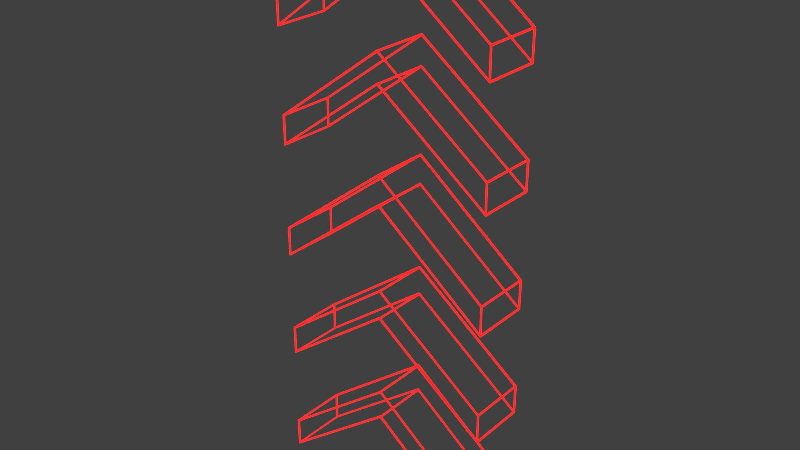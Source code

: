 # Source: ArrowsNeons.forUnityblend.blend  (saved by Blender 2.78.0; exported with 4.5.12 LTS)
import bpy
from mathutils import Matrix  # noqa: F401  (used for matrix-valued properties, if any)

bpy.ops.wm.read_factory_settings(use_empty=True)
scene = bpy.context.scene
scene.name = 'Scene'

# ---- collections
col_collection_1 = bpy.data.collections.new('Collection 1'); scene.collection.children.link(col_collection_1)

# ---- materials (node trees are filled in below, after node groups)
mat_arrow1 = bpy.data.materials.new('Arrow1')
mat_arrow1.alpha_threshold = 0.0
mat_arrow1.roughness = 0.5
mat_glowarrow = bpy.data.materials.new('GlowArrow')
mat_glowarrow.alpha_threshold = 0.0
mat_glowarrow.pass_index = 1
mat_glowarrow.roughness = 0.5

# ---- material node trees
mat_arrow1.use_nodes = True; mat_arrow1.node_tree.nodes.clear()
_N = mat_arrow1.node_tree.nodes; _L = mat_arrow1.node_tree.links
n0 = _N.new('ShaderNodeMixShader'); n0.name = 'Mix Shader.001'; n0.location = (562, 108)
n1 = _N.new('ShaderNodeOutputMaterial'); n1.name = 'Material Output'; n1.location = (1159, 297)
n2 = _N.new('ShaderNodeEmission'); n2.name = 'Emission'; n2.location = (122, 353)
n2.inputs[0].default_value = (1.0, 0.003421, 0.0, 1.0)
n3 = _N.new('ShaderNodeBsdfTransparent'); n3.name = 'Transparent BSDF'; n3.location = (3, 54)
n3.inputs[0].default_value = (1.0, 1.0, 1.0, 0.5)
n4 = _N.new('ShaderNodeMath'); n4.name = 'Math'; n4.location = (-151, 290)
n4.operation = 'MULTIPLY'
n4.inputs[0].default_value = 1.3
n4.inputs[1].default_value = 0.1
_L.new(n3.outputs[0], n0.inputs[2])
_L.new(n2.outputs[0], n0.inputs[1])
_L.new(n4.outputs[0], n2.inputs[1])
_L.new(n0.outputs[0], n1.inputs[1])
n1.is_active_output = True
mat_glowarrow.use_nodes = True; mat_glowarrow.node_tree.nodes.clear()
_N = mat_glowarrow.node_tree.nodes; _L = mat_glowarrow.node_tree.links
n0 = _N.new('ShaderNodeOutputMaterial'); n0.name = 'Material Output'; n0.location = (758, 263)
n1 = _N.new('NodeReroute'); n1.name = 'Reroute'; n1.location = (662, 219)
n1.width = 16
n1.socket_idname = 'NodeSocketShader'
n2 = _N.new('ShaderNodeMixShader'); n2.name = 'Mix Shader.001'; n2.location = (320, 92)
n3 = _N.new('ShaderNodeEmission'); n3.name = 'Emission'; n3.location = (-190, 111)
n4 = _N.new('ShaderNodeBrightContrast'); n4.name = 'Bright/Contrast'; n4.location = (-383, -7)
n4.inputs[0].default_value = (1.0, 0.007117, 0.0, 1.0)
n4.inputs[1].default_value = 3.6
n4.inputs[2].default_value = 13.5
n5 = _N.new('ShaderNodeBsdfAnisotropic'); n5.name = 'Glossy BSDF'; n5.location = (-11, -106)
n5.distribution = 'GGX'
n5.inputs[1].default_value = 0.4472
_L.new(n2.outputs[0], n1.inputs[0])
_L.new(n3.outputs[0], n2.inputs[1])
_L.new(n4.outputs[0], n3.inputs[0])
_L.new(n5.outputs[0], n2.inputs[2])
_L.new(n1.outputs[0], n0.inputs[0])
n0.is_active_output = True

# ---- world
world_world = bpy.data.worlds.new('World'); scene.world = world_world
world_world.color = (0.05088, 0.05088, 0.05088)
world_world.use_sun_shadow = False
world_world.sun_shadow_jitter_overblur = 0.0
world_world.cycles.sampling_method = 'MANUAL'

# ---- meshes
me_cube_001 = bpy.data.meshes.new('Cube.001')
me_cube_001.from_pydata([(4.0, 1.0, -10.1), (4.0, -1.0, -10.1), (-4.0, -1.0, -10.1), (-4.0, 1.0, -10.1), (4.0, 1.0, -9.101), (4.0, -1.0, -9.101), (-4.0, -1.0, -9.101), (-4.0, 1.0, -9.101), (9.574e-07, 1.0, -7.061), (3.725e-09, -1.0, -7.061), (9.574e-07, 1.0, -6.061), (-1.904e-06, -1.0, -6.061), (9.574e-07, 1.0, -7.061), (3.725e-09, -1.0, -7.061), (9.574e-07, 1.0, -6.061), (-1.904e-06, -1.0, -6.061), (9.574e-07, 1.0, -3.02), (3.725e-09, -1.0, -3.02), (9.574e-07, 1.0, -2.02), (-1.904e-06, -1.0, -2.02), (9.574e-07, 1.0, 1.02), (3.725e-09, -1.0, 1.02), (9.574e-07, 1.0, 2.02), (-1.904e-06, -1.0, 2.02), (9.574e-07, 1.0, 5.061), (3.725e-09, -1.0, 5.061), (9.574e-07, 1.0, 6.061), (-1.904e-06, -1.0, 6.061), (9.574e-07, 1.0, 9.101), (3.725e-09, -1.0, 9.101), (9.574e-07, 1.0, 10.1), (-1.904e-06, -1.0, 10.1), (4.0, 1.0, -6.061), (4.0, -1.0, -6.061), (-4.0, -1.0, -6.061), (-4.0, 1.0, -6.061), (4.0, 1.0, -5.061), (4.0, -1.0, -5.061), (-4.0, -1.0, -5.061), (-4.0, 1.0, -5.061), (9.574e-07, 1.0, -3.02), (3.725e-09, -1.0, -3.02), (9.574e-07, 1.0, -2.02), (-1.904e-06, -1.0, -2.02), (4.0, 1.0, -2.02), (4.0, -1.0, -2.02), (-4.0, -1.0, -2.02), (-4.0, 1.0, -2.02), (4.0, 1.0, -1.02), (4.0, -1.0, -1.02), (-4.0, -1.0, -1.02), (-4.0, 1.0, -1.02), (9.574e-07, 1.0, 1.02), (3.725e-09, -1.0, 1.02), (9.574e-07, 1.0, 2.02), (-1.904e-06, -1.0, 2.02), (4.0, 1.0, 2.02), (4.0, -1.0, 2.02), (-4.0, -1.0, 2.02), (-4.0, 1.0, 2.02), (4.0, 1.0, 3.02), (4.0, -1.0, 3.02), (-4.0, -1.0, 3.02), (-4.0, 1.0, 3.02), (9.574e-07, 1.0, 5.061), (3.725e-09, -1.0, 5.061), (9.574e-07, 1.0, 6.061), (-1.904e-06, -1.0, 6.061), (4.0, 1.0, 6.061), (4.0, -1.0, 6.061), (-4.0, -1.0, 6.061), (-4.0, 1.0, 6.061), (4.0, 1.0, 7.061), (4.0, -1.0, 7.061), (-4.0, -1.0, 7.061), (-4.0, 1.0, 7.061), (9.574e-07, 1.0, 9.101), (3.725e-09, -1.0, 9.101), (9.574e-07, 1.0, 10.1), (-1.904e-06, -1.0, 10.1)], [], [(8, 9, 2, 3), (10, 7, 6, 11), (0, 4, 5, 1), (2, 6, 7, 3), (1, 5, 11, 6, 2, 9), (4, 10, 11, 5), (0, 1, 9, 8), (4, 0, 8, 3, 7, 10), (40, 41, 34, 35), (42, 39, 38, 43), (32, 36, 37, 33), (34, 38, 39, 35), (33, 37, 43, 38, 34, 41), (36, 42, 43, 37), (32, 33, 41, 40), (36, 32, 40, 35, 39, 42), (52, 53, 46, 47), (54, 51, 50, 55), (44, 48, 49, 45), (46, 50, 51, 47), (45, 49, 55, 50, 46, 53), (48, 54, 55, 49), (44, 45, 53, 52), (48, 44, 52, 47, 51, 54), (64, 65, 58, 59), (66, 63, 62, 67), (56, 60, 61, 57), (58, 62, 63, 59), (57, 61, 67, 62, 58, 65), (60, 66, 67, 61), (56, 57, 65, 64), (60, 56, 64, 59, 63, 66), (76, 77, 70, 71), (78, 75, 74, 79), (68, 72, 73, 69), (70, 74, 75, 71), (69, 73, 79, 74, 70, 77), (72, 78, 79, 73), (68, 69, 77, 76), (72, 68, 76, 71, 75, 78)])
_uv = me_cube_001.uv_layers.new(name='UVMap')
_uv.uv.foreach_set('vector', [0.8344, 0.818, 0.6689, 0.818, 0.6689, 0.4322, 0.8344, 0.4322, 0.8344, 0.3858, 0.8344, 1.464e-07, 1.0, 0.0, 1.0, 0.3858, 0.6689, 0.4322, 0.6689, 0.3858, 0.8344, 0.3858, 0.8344, 0.4322, 0.2156, 0.7678, 0.1656, 0.7678, 0.1656, 0.6142, 0.2156, 0.6142, 0.6689, 0.6142, 0.5861, 0.6142, 0.3344, 0.3071, 0.5861, 0.0, 0.6689, 7.322e-08, 0.4172, 0.3071, 0.6689, 0.3858, 0.6689, 1.648e-07, 0.8344, 0.0, 0.8344, 0.3858, 0.1656, 1.0, 0.0, 1.0, 1.48e-08, 0.6142, 0.1656, 0.6142, 0.2517, 0.0, 0.3344, 1.464e-07, 0.08278, 0.3071, 0.3344, 0.6142, 0.2517, 0.6142, 0.0, 0.3071, 0.8344, 0.818, 0.6689, 0.818, 0.6689, 0.4322, 0.8344, 0.4322, 0.8344, 0.3858, 0.8344, 1.464e-07, 1.0, 0.0, 1.0, 0.3858, 0.6689, 0.4322, 0.6689, 0.3858, 0.8344, 0.3858, 0.8344, 0.4322, 0.2156, 0.7678, 0.1656, 0.7678, 0.1656, 0.6142, 0.2156, 0.6142, 0.6689, 0.6142, 0.5861, 0.6142, 0.3344, 0.3071, 0.5861, 0.0, 0.6689, 7.322e-08, 0.4172, 0.3071, 0.6689, 0.3858, 0.6689, 1.648e-07, 0.8344, 0.0, 0.8344, 0.3858, 0.1656, 1.0, 0.0, 1.0, 1.48e-08, 0.6142, 0.1656, 0.6142, 0.2517, 0.0, 0.3344, 1.464e-07, 0.08278, 0.3071, 0.3344, 0.6142, 0.2517, 0.6142, 0.0, 0.3071, 0.8344, 0.818, 0.6689, 0.818, 0.6689, 0.4322, 0.8344, 0.4322, 0.8344, 0.3858, 0.8344, 1.464e-07, 1.0, 0.0, 1.0, 0.3858, 0.6689, 0.4322, 0.6689, 0.3858, 0.8344, 0.3858, 0.8344, 0.4322, 0.2156, 0.7678, 0.1656, 0.7678, 0.1656, 0.6142, 0.2156, 0.6142, 0.6689, 0.6142, 0.5861, 0.6142, 0.3344, 0.3071, 0.5861, 0.0, 0.6689, 7.322e-08, 0.4172, 0.3071, 0.6689, 0.3858, 0.6689, 1.648e-07, 0.8344, 0.0, 0.8344, 0.3858, 0.1656, 1.0, 0.0, 1.0, 1.48e-08, 0.6142, 0.1656, 0.6142, 0.2517, 0.0, 0.3344, 1.464e-07, 0.08278, 0.3071, 0.3344, 0.6142, 0.2517, 0.6142, 0.0, 0.3071, 0.8344, 0.818, 0.6689, 0.818, 0.6689, 0.4322, 0.8344, 0.4322, 0.8344, 0.3858, 0.8344, 1.464e-07, 1.0, 0.0, 1.0, 0.3858, 0.6689, 0.4322, 0.6689, 0.3858, 0.8344, 0.3858, 0.8344, 0.4322, 0.2156, 0.7678, 0.1656, 0.7678, 0.1656, 0.6142, 0.2156, 0.6142, 0.6689, 0.6142, 0.5861, 0.6142, 0.3344, 0.3071, 0.5861, 0.0, 0.6689, 7.322e-08, 0.4172, 0.3071, 0.6689, 0.3858, 0.6689, 1.648e-07, 0.8344, 0.0, 0.8344, 0.3858, 0.1656, 1.0, 0.0, 1.0, 1.48e-08, 0.6142, 0.1656, 0.6142, 0.2517, 0.0, 0.3344, 1.464e-07, 0.08278, 0.3071, 0.3344, 0.6142, 0.2517, 0.6142, 0.0, 0.3071, 0.8344, 0.818, 0.6689, 0.818, 0.6689, 0.4322, 0.8344, 0.4322, 0.8344, 0.3858, 0.8344, 1.464e-07, 1.0, 0.0, 1.0, 0.3858, 0.6689, 0.4322, 0.6689, 0.3858, 0.8344, 0.3858, 0.8344, 0.4322, 0.2156, 0.7678, 0.1656, 0.7678, 0.1656, 0.6142, 0.2156, 0.6142, 0.6689, 0.6142, 0.5861, 0.6142, 0.3344, 0.3071, 0.5861, 0.0, 0.6689, 7.322e-08, 0.4172, 0.3071, 0.6689, 0.3858, 0.6689, 1.648e-07, 0.8344, 0.0, 0.8344, 0.3858, 0.1656, 1.0, 0.0, 1.0, 1.48e-08, 0.6142, 0.1656, 0.6142, 0.2517, 0.0, 0.3344, 1.464e-07, 0.08278, 0.3071, 0.3344, 0.6142, 0.2517, 0.6142, 0.0, 0.3071])
me_cube_001.materials.append(mat_arrow1)
me_cube_001.use_remesh_preserve_volume = False
me_cube_001.use_remesh_preserve_attributes = False
me_cube_001.use_mirror_vertex_groups = False
me_cube_001.update()
me_cube = bpy.data.meshes.new('Cube')
me_cube.from_pydata([(3.9, 0.9862, -9.354), (3.918, 1.014, -9.391), (3.9, -0.9862, -9.354), (3.918, -1.014, -9.391), (-3.9, -0.9862, -9.354), (-3.918, -1.014, -9.391), (-3.9, 0.9862, -9.354), (-3.918, 1.014, -9.391), (3.892, 0.9845, -8.381), (3.926, 1.015, -8.364), (3.892, -0.9845, -8.381), (3.926, -1.015, -8.364), (-3.892, -0.9845, -8.381), (-3.926, -1.015, -8.364), (-3.892, 0.9845, -8.381), (-3.926, 1.015, -8.364), (9.545e-07, 0.9852, -6.312), (9.545e-07, 1.015, -6.352), (7.908e-10, -0.9852, -6.312), (7.908e-10, -1.015, -6.352), (9.545e-07, 0.9852, -5.352), (9.545e-07, 1.015, -5.312), (-1.907e-06, -0.9852, -5.352), (-1.907e-06, -1.015, -5.312), (-0.0199, 0.975, -6.347), (-0.0199, -0.975, -6.347), (-3.889, -0.975, -9.357), (-3.889, 0.975, -9.357), (-0.0199, 0.975, -5.347), (-3.889, 0.975, -8.357), (-3.889, -0.975, -8.357), (-0.0199, -0.975, -5.347), (3.909, 0.975, -9.347), (3.909, 0.975, -8.397), (3.909, -0.975, -8.397), (3.909, -0.975, -9.347), (-3.909, -0.975, -9.347), (-3.909, -0.975, -8.397), (-3.909, 0.975, -8.397), (-3.909, 0.975, -9.347), (3.884, -1.0, -9.322), (3.884, -1.0, -8.385), (-1.907e-06, -1.0, -5.363), (-3.884, -1.0, -8.385), (-3.884, -1.0, -9.322), (1.966e-09, -1.0, -6.301), (3.889, 0.975, -8.357), (0.0199, 0.975, -5.347), (0.0199, -0.975, -5.347), (3.889, -0.975, -8.357), (3.889, 0.975, -9.357), (3.889, -0.975, -9.357), (0.0199, -0.975, -6.347), (0.0199, 0.975, -6.347), (3.884, 1.0, -8.385), (3.884, 1.0, -9.322), (9.545e-07, 1.0, -6.301), (-3.884, 1.0, -9.322), (-3.884, 1.0, -8.385), (9.556e-07, 1.0, -5.363), (3.931, 0.9862, -5.392), (3.949, 1.014, -5.43), (3.931, -0.9862, -5.392), (3.949, -1.014, -5.43), (-3.869, -0.9862, -5.392), (-3.887, -1.014, -5.43), (-3.869, 0.9862, -5.392), (-3.887, 1.014, -5.43), (3.923, 0.9845, -4.42), (3.957, 1.015, -4.402), (3.923, -0.9845, -4.42), (3.957, -1.015, -4.402), (-3.861, -0.9845, -4.42), (-3.895, -1.015, -4.402), (-3.86, 0.9845, -4.42), (-3.895, 1.015, -4.402), (9.545e-07, 0.9852, -2.475), (9.545e-07, 1.015, -2.515), (7.908e-10, -0.9852, -2.475), (7.908e-10, -1.015, -2.515), (9.545e-07, 0.9852, -1.515), (9.545e-07, 1.015, -1.475), (-1.907e-06, -0.9852, -1.515), (-1.907e-06, -1.015, -1.475), (-0.0199, 0.975, -2.51), (-0.0199, -0.975, -2.51), (-3.858, -0.975, -5.396), (-3.858, 0.975, -5.396), (-0.0199, 0.975, -1.51), (-3.858, 0.975, -4.396), (-3.858, -0.975, -4.396), (-0.0199, -0.975, -1.51), (3.94, 0.975, -5.386), (3.94, 0.975, -4.436), (3.94, -0.975, -4.436), (3.94, -0.975, -5.386), (-3.878, -0.975, -5.386), (-3.878, -0.975, -4.436), (-3.878, 0.975, -4.436), (-3.878, 0.975, -5.386), (3.916, -1.0, -5.361), (3.916, -1.0, -4.423), (-1.907e-06, -1.0, -1.526), (-3.853, -1.0, -4.423), (-3.853, -1.0, -5.361), (1.966e-09, -1.0, -2.463), (3.921, 0.975, -4.396), (0.0199, 0.975, -1.51), (0.0199, -0.975, -1.51), (3.92, -0.975, -4.396), (3.921, 0.975, -5.396), (3.921, -0.975, -5.396), (0.0199, -0.975, -2.51), (0.0199, 0.975, -2.51), (3.916, 1.0, -4.423), (3.916, 1.0, -5.361), (9.545e-07, 1.0, -2.463), (-3.853, 1.0, -5.361), (-3.853, 1.0, -4.423), (9.556e-07, 1.0, -1.526), (3.9, 0.9862, -1.537), (3.918, 1.014, -1.575), (3.9, -0.9862, -1.537), (3.918, -1.014, -1.575), (-3.9, -0.9862, -1.537), (-3.918, -1.014, -1.575), (-3.9, 0.9862, -1.537), (-3.918, 1.014, -1.575), (3.892, 0.9845, -0.5647), (3.926, 1.015, -0.5473), (3.892, -0.9845, -0.5647), (3.926, -1.015, -0.5473), (-3.892, -0.9845, -0.5647), (-3.926, -1.015, -0.5473), (-3.892, 0.9845, -0.5647), (-3.926, 1.015, -0.5473), (9.545e-07, 0.9852, 1.505), (9.545e-07, 1.015, 1.464), (7.908e-10, -0.9852, 1.505), (7.908e-10, -1.015, 1.464), (9.545e-07, 0.9852, 2.464), (9.545e-07, 1.015, 2.505), (-1.907e-06, -0.9852, 2.464), (-1.907e-06, -1.015, 2.505), (-0.0199, 0.975, 1.469), (-0.0199, -0.975, 1.469), (-3.889, -0.975, -1.541), (-3.889, 0.975, -1.541), (-0.0199, 0.975, 2.469), (-3.889, 0.975, -0.5409), (-3.889, -0.975, -0.5409), (-0.0199, -0.975, 2.469), (3.909, 0.975, -1.531), (3.909, 0.975, -0.581), (3.909, -0.975, -0.581), (3.909, -0.975, -1.531), (-3.909, -0.975, -1.531), (-3.909, -0.975, -0.581), (-3.909, 0.975, -0.581), (-3.909, 0.975, -1.531), (3.884, -1.0, -1.506), (3.884, -1.0, -0.5684), (-1.907e-06, -1.0, 2.453), (-3.884, -1.0, -0.5684), (-3.884, -1.0, -1.506), (1.966e-09, -1.0, 1.516), (3.889, 0.975, -0.5409), (0.0199, 0.975, 2.469), (0.0199, -0.975, 2.469), (3.889, -0.975, -0.5409), (3.889, 0.975, -1.541), (3.889, -0.975, -1.541), (0.0199, -0.975, 1.469), (0.0199, 0.975, 1.469), (3.884, 1.0, -0.5684), (3.884, 1.0, -1.506), (9.545e-07, 1.0, 1.516), (-3.884, 1.0, -1.506), (-3.884, 1.0, -0.5684), (9.556e-07, 1.0, 2.453), (3.921, 0.9862, 2.434), (3.939, 1.014, 2.397), (3.921, -0.9862, 2.434), (3.939, -1.014, 2.397), (-3.879, -0.9862, 2.434), (-3.897, -1.014, 2.397), (-3.879, 0.9862, 2.434), (-3.897, 1.014, 2.397), (3.912, 0.9845, 3.407), (3.947, 1.015, 3.424), (3.912, -0.9845, 3.407), (3.947, -1.015, 3.424), (-3.871, -0.9845, 3.407), (-3.905, -1.015, 3.424), (-3.871, 0.9845, 3.407), (-3.905, 1.015, 3.424), (9.545e-07, 0.9852, 5.36), (9.545e-07, 1.015, 5.319), (7.908e-10, -0.9852, 5.36), (7.908e-10, -1.015, 5.319), (9.545e-07, 0.9852, 6.301), (9.545e-07, 1.015, 6.342), (-1.907e-06, -0.9852, 6.301), (-1.907e-06, -1.015, 6.342), (-0.0199, 0.975, 5.324), (-0.0199, -0.975, 5.324), (-3.869, -0.975, 2.431), (-3.869, 0.975, 2.431), (-0.0199, 0.975, 6.306), (-3.869, 0.975, 3.431), (-3.869, -0.975, 3.431), (-0.0199, -0.975, 6.306), (3.93, 0.975, 2.441), (3.93, 0.975, 3.391), (3.93, -0.975, 3.391), (3.93, -0.975, 2.441), (-3.888, -0.975, 2.441), (-3.888, -0.975, 3.391), (-3.888, 0.975, 3.391), (-3.888, 0.975, 2.441), (3.905, -1.0, 2.466), (3.905, -1.0, 3.403), (-1.907e-06, -1.0, 6.29), (-3.864, -1.0, 3.403), (-3.864, -1.0, 2.466), (1.966e-09, -1.0, 5.371), (3.91, 0.975, 3.431), (0.0199, 0.975, 6.306), (0.0199, -0.975, 6.306), (3.91, -0.975, 3.431), (3.91, 0.975, 2.431), (3.91, -0.975, 2.431), (0.0199, -0.975, 5.324), (0.0199, 0.975, 5.324), (3.905, 1.0, 3.403), (3.905, 1.0, 2.466), (9.545e-07, 1.0, 5.371), (-3.864, 1.0, 2.466), (-3.864, 1.0, 3.403), (9.556e-07, 1.0, 6.29), (3.885, 0.9862, 6.312), (3.903, 1.014, 6.275), (3.885, -0.9862, 6.312), (3.903, -1.014, 6.275), (-3.915, -0.9862, 6.312), (-3.933, -1.014, 6.275), (-3.915, 0.9862, 6.312), (-3.933, 1.014, 6.275), (3.877, 0.9845, 7.285), (3.911, 1.015, 7.302), (3.877, -0.9845, 7.285), (3.911, -1.015, 7.302), (-3.906, -0.9845, 7.285), (-3.941, -1.015, 7.302), (-3.906, 0.9845, 7.285), (-3.941, 1.015, 7.302), (0.007185, 0.9852, 9.275), (0.007185, 1.015, 9.235), (0.007184, -0.9852, 9.275), (0.007184, -1.015, 9.235), (0.02155, 0.9852, 10.23), (0.02155, 1.015, 10.27), (0.02155, -0.9852, 10.23), (0.02155, -1.015, 10.27), (-0.01272, 0.975, 9.24), (-0.01272, -0.975, 9.24), (-3.904, -0.975, 6.309), (-3.904, 0.975, 6.309), (0.001651, 0.975, 10.23), (-3.904, 0.975, 7.309), (-3.904, -0.975, 7.309), (0.001648, -0.975, 10.23), (3.894, 0.975, 6.319), (3.894, 0.975, 7.269), (3.894, -0.975, 7.269), (3.894, -0.975, 6.319), (-3.924, -0.975, 6.319), (-3.924, -0.975, 7.269), (-3.924, 0.975, 7.269), (-3.924, 0.975, 6.319), (3.87, -1.0, 6.344), (3.87, -1.0, 7.281), (0.02155, -1.0, 10.22), (-3.899, -1.0, 7.281), (-3.899, -1.0, 6.344), (0.007184, -1.0, 9.286), (3.875, 0.975, 7.309), (0.04146, 0.975, 10.23), (0.04145, -0.975, 10.23), (3.875, -0.975, 7.309), (3.875, 0.975, 6.309), (3.875, -0.975, 6.309), (0.02709, -0.975, 9.24), (0.02709, 0.975, 9.24), (3.87, 1.0, 7.281), (3.87, 1.0, 6.344), (0.007185, 1.0, 9.286), (-3.899, 1.0, 6.344), (-3.899, 1.0, 7.281), (0.02155, 1.0, 10.22)], [], [(24, 25, 18, 16), (25, 24, 17, 19), (25, 26, 4, 18), (26, 25, 19, 5), (26, 27, 6, 4), (27, 26, 5, 7), (27, 24, 16, 6), (24, 27, 7, 17), (28, 29, 14, 20), (29, 28, 21, 15), (29, 30, 12, 14), (30, 29, 15, 13), (30, 31, 22, 12), (31, 30, 13, 23), (31, 28, 20, 22), (28, 31, 23, 21), (32, 33, 8, 0), (33, 32, 1, 9), (33, 34, 10, 8), (34, 33, 9, 11), (34, 35, 2, 10), (35, 34, 11, 3), (35, 32, 0, 2), (32, 35, 3, 1), (36, 37, 12, 4), (37, 36, 5, 13), (37, 38, 14, 12), (38, 37, 13, 15), (38, 39, 6, 14), (39, 38, 15, 7), (39, 36, 4, 6), (36, 39, 7, 5), (40, 41, 10, 2), (41, 40, 3, 11), (41, 42, 22, 10), (42, 41, 11, 23), (42, 43, 12, 22), (43, 42, 23, 13), (43, 44, 4, 12), (44, 43, 13, 5), (44, 45, 18, 4), (45, 44, 5, 19), (45, 40, 2, 18), (40, 45, 19, 3), (46, 47, 20, 8), (47, 46, 9, 21), (47, 48, 22, 20), (48, 47, 21, 23), (48, 49, 10, 22), (49, 48, 23, 11), (49, 46, 8, 10), (46, 49, 11, 9), (50, 51, 2, 0), (51, 50, 1, 3), (51, 52, 18, 2), (52, 51, 3, 19), (52, 53, 16, 18), (53, 52, 19, 17), (53, 50, 0, 16), (50, 53, 17, 1), (54, 55, 0, 8), (55, 54, 9, 1), (55, 56, 16, 0), (56, 55, 1, 17), (56, 57, 6, 16), (57, 56, 17, 7), (57, 58, 14, 6), (58, 57, 7, 15), (58, 59, 20, 14), (59, 58, 15, 21), (59, 54, 8, 20), (54, 59, 21, 9), (84, 85, 78, 76), (85, 84, 77, 79), (85, 86, 64, 78), (86, 85, 79, 65), (86, 87, 66, 64), (87, 86, 65, 67), (87, 84, 76, 66), (84, 87, 67, 77), (88, 89, 74, 80), (89, 88, 81, 75), (89, 90, 72, 74), (90, 89, 75, 73), (90, 91, 82, 72), (91, 90, 73, 83), (91, 88, 80, 82), (88, 91, 83, 81), (92, 93, 68, 60), (93, 92, 61, 69), (93, 94, 70, 68), (94, 93, 69, 71), (94, 95, 62, 70), (95, 94, 71, 63), (95, 92, 60, 62), (92, 95, 63, 61), (96, 97, 72, 64), (97, 96, 65, 73), (97, 98, 74, 72), (98, 97, 73, 75), (98, 99, 66, 74), (99, 98, 75, 67), (99, 96, 64, 66), (96, 99, 67, 65), (100, 101, 70, 62), (101, 100, 63, 71), (101, 102, 82, 70), (102, 101, 71, 83), (102, 103, 72, 82), (103, 102, 83, 73), (103, 104, 64, 72), (104, 103, 73, 65), (104, 105, 78, 64), (105, 104, 65, 79), (105, 100, 62, 78), (100, 105, 79, 63), (106, 107, 80, 68), (107, 106, 69, 81), (107, 108, 82, 80), (108, 107, 81, 83), (108, 109, 70, 82), (109, 108, 83, 71), (109, 106, 68, 70), (106, 109, 71, 69), (110, 111, 62, 60), (111, 110, 61, 63), (111, 112, 78, 62), (112, 111, 63, 79), (112, 113, 76, 78), (113, 112, 79, 77), (113, 110, 60, 76), (110, 113, 77, 61), (114, 115, 60, 68), (115, 114, 69, 61), (115, 116, 76, 60), (116, 115, 61, 77), (116, 117, 66, 76), (117, 116, 77, 67), (117, 118, 74, 66), (118, 117, 67, 75), (118, 119, 80, 74), (119, 118, 75, 81), (119, 114, 68, 80), (114, 119, 81, 69), (144, 145, 138, 136), (145, 144, 137, 139), (145, 146, 124, 138), (146, 145, 139, 125), (146, 147, 126, 124), (147, 146, 125, 127), (147, 144, 136, 126), (144, 147, 127, 137), (148, 149, 134, 140), (149, 148, 141, 135), (149, 150, 132, 134), (150, 149, 135, 133), (150, 151, 142, 132), (151, 150, 133, 143), (151, 148, 140, 142), (148, 151, 143, 141), (152, 153, 128, 120), (153, 152, 121, 129), (153, 154, 130, 128), (154, 153, 129, 131), (154, 155, 122, 130), (155, 154, 131, 123), (155, 152, 120, 122), (152, 155, 123, 121), (156, 157, 132, 124), (157, 156, 125, 133), (157, 158, 134, 132), (158, 157, 133, 135), (158, 159, 126, 134), (159, 158, 135, 127), (159, 156, 124, 126), (156, 159, 127, 125), (160, 161, 130, 122), (161, 160, 123, 131), (161, 162, 142, 130), (162, 161, 131, 143), (162, 163, 132, 142), (163, 162, 143, 133), (163, 164, 124, 132), (164, 163, 133, 125), (164, 165, 138, 124), (165, 164, 125, 139), (165, 160, 122, 138), (160, 165, 139, 123), (166, 167, 140, 128), (167, 166, 129, 141), (167, 168, 142, 140), (168, 167, 141, 143), (168, 169, 130, 142), (169, 168, 143, 131), (169, 166, 128, 130), (166, 169, 131, 129), (170, 171, 122, 120), (171, 170, 121, 123), (171, 172, 138, 122), (172, 171, 123, 139), (172, 173, 136, 138), (173, 172, 139, 137), (173, 170, 120, 136), (170, 173, 137, 121), (174, 175, 120, 128), (175, 174, 129, 121), (175, 176, 136, 120), (176, 175, 121, 137), (176, 177, 126, 136), (177, 176, 137, 127), (177, 178, 134, 126), (178, 177, 127, 135), (178, 179, 140, 134), (179, 178, 135, 141), (179, 174, 128, 140), (174, 179, 141, 129), (204, 205, 198, 196), (205, 204, 197, 199), (205, 206, 184, 198), (206, 205, 199, 185), (206, 207, 186, 184), (207, 206, 185, 187), (207, 204, 196, 186), (204, 207, 187, 197), (208, 209, 194, 200), (209, 208, 201, 195), (209, 210, 192, 194), (210, 209, 195, 193), (210, 211, 202, 192), (211, 210, 193, 203), (211, 208, 200, 202), (208, 211, 203, 201), (212, 213, 188, 180), (213, 212, 181, 189), (213, 214, 190, 188), (214, 213, 189, 191), (214, 215, 182, 190), (215, 214, 191, 183), (215, 212, 180, 182), (212, 215, 183, 181), (216, 217, 192, 184), (217, 216, 185, 193), (217, 218, 194, 192), (218, 217, 193, 195), (218, 219, 186, 194), (219, 218, 195, 187), (219, 216, 184, 186), (216, 219, 187, 185), (220, 221, 190, 182), (221, 220, 183, 191), (221, 222, 202, 190), (222, 221, 191, 203), (222, 223, 192, 202), (223, 222, 203, 193), (223, 224, 184, 192), (224, 223, 193, 185), (224, 225, 198, 184), (225, 224, 185, 199), (225, 220, 182, 198), (220, 225, 199, 183), (226, 227, 200, 188), (227, 226, 189, 201), (227, 228, 202, 200), (228, 227, 201, 203), (228, 229, 190, 202), (229, 228, 203, 191), (229, 226, 188, 190), (226, 229, 191, 189), (230, 231, 182, 180), (231, 230, 181, 183), (231, 232, 198, 182), (232, 231, 183, 199), (232, 233, 196, 198), (233, 232, 199, 197), (233, 230, 180, 196), (230, 233, 197, 181), (234, 235, 180, 188), (235, 234, 189, 181), (235, 236, 196, 180), (236, 235, 181, 197), (236, 237, 186, 196), (237, 236, 197, 187), (237, 238, 194, 186), (238, 237, 187, 195), (238, 239, 200, 194), (239, 238, 195, 201), (239, 234, 188, 200), (234, 239, 201, 189), (264, 265, 258, 256), (265, 264, 257, 259), (265, 266, 244, 258), (266, 265, 259, 245), (266, 267, 246, 244), (267, 266, 245, 247), (267, 264, 256, 246), (264, 267, 247, 257), (268, 269, 254, 260), (269, 268, 261, 255), (269, 270, 252, 254), (270, 269, 255, 253), (270, 271, 262, 252), (271, 270, 253, 263), (271, 268, 260, 262), (268, 271, 263, 261), (272, 273, 248, 240), (273, 272, 241, 249), (273, 274, 250, 248), (274, 273, 249, 251), (274, 275, 242, 250), (275, 274, 251, 243), (275, 272, 240, 242), (272, 275, 243, 241), (276, 277, 252, 244), (277, 276, 245, 253), (277, 278, 254, 252), (278, 277, 253, 255), (278, 279, 246, 254), (279, 278, 255, 247), (279, 276, 244, 246), (276, 279, 247, 245), (280, 281, 250, 242), (281, 280, 243, 251), (281, 282, 262, 250), (282, 281, 251, 263), (282, 283, 252, 262), (283, 282, 263, 253), (283, 284, 244, 252), (284, 283, 253, 245), (284, 285, 258, 244), (285, 284, 245, 259), (285, 280, 242, 258), (280, 285, 259, 243), (286, 287, 260, 248), (287, 286, 249, 261), (287, 288, 262, 260), (288, 287, 261, 263), (288, 289, 250, 262), (289, 288, 263, 251), (289, 286, 248, 250), (286, 289, 251, 249), (290, 291, 242, 240), (291, 290, 241, 243), (291, 292, 258, 242), (292, 291, 243, 259), (292, 293, 256, 258), (293, 292, 259, 257), (293, 290, 240, 256), (290, 293, 257, 241), (294, 295, 240, 248), (295, 294, 249, 241), (295, 296, 256, 240), (296, 295, 241, 257), (296, 297, 246, 256), (297, 296, 257, 247), (297, 298, 254, 246), (298, 297, 247, 255), (298, 299, 260, 254), (299, 298, 255, 261), (299, 294, 248, 260), (294, 299, 261, 249)])
_uv = me_cube.uv_layers.new(name='UVMap')
_uv.uv.foreach_set('vector', [0.8344, 0.818, 0.6689, 0.818, 0.6689, 0.818, 0.8344, 0.818, 0.6689, 0.818, 0.8344, 0.818, 0.8344, 0.818, 0.6689, 0.818, 0.6689, 0.818, 0.6689, 0.4322, 0.6689, 0.4322, 0.6689, 0.818, 0.6689, 0.4322, 0.6689, 0.818, 0.6689, 0.818, 0.6689, 0.4322, 0.6689, 0.4322, 0.8344, 0.4322, 0.8344, 0.4322, 0.6689, 0.4322, 0.8344, 0.4322, 0.6689, 0.4322, 0.6689, 0.4322, 0.8344, 0.4322, 0.8344, 0.4322, 0.8344, 0.818, 0.8344, 0.818, 0.8344, 0.4322, 0.8344, 0.818, 0.8344, 0.4322, 0.8344, 0.4322, 0.8344, 0.818, 0.8344, 0.3858, 0.8344, 1.464e-07, 0.8344, 1.464e-07, 0.8344, 0.3858, 0.8344, 1.464e-07, 0.8344, 0.3858, 0.8344, 0.3858, 0.8344, 1.464e-07, 0.8344, 1.464e-07, 1.0, 0.0, 1.0, 0.0, 0.8344, 1.464e-07, 1.0, 0.0, 0.8344, 1.464e-07, 0.8344, 1.464e-07, 1.0, 0.0, 1.0, 0.0, 1.0, 0.3858, 1.0, 0.3858, 1.0, 0.0, 1.0, 0.3858, 1.0, 0.0, 1.0, 0.0, 1.0, 0.3858, 1.0, 0.3858, 0.8344, 0.3858, 0.8344, 0.3858, 1.0, 0.3858, 0.8344, 0.3858, 1.0, 0.3858, 1.0, 0.3858, 0.8344, 0.3858, 0.6689, 0.4322, 0.6689, 0.3858, 0.6689, 0.3858, 0.6689, 0.4322, 0.6689, 0.3858, 0.6689, 0.4322, 0.6689, 0.4322, 0.6689, 0.3858, 0.6689, 0.3858, 0.8344, 0.3858, 0.8344, 0.3858, 0.6689, 0.3858, 0.8344, 0.3858, 0.6689, 0.3858, 0.6689, 0.3858, 0.8344, 0.3858, 0.8344, 0.3858, 0.8344, 0.4322, 0.8344, 0.4322, 0.8344, 0.3858, 0.8344, 0.4322, 0.8344, 0.3858, 0.8344, 0.3858, 0.8344, 0.4322, 0.8344, 0.4322, 0.6689, 0.4322, 0.6689, 0.4322, 0.8344, 0.4322, 0.6689, 0.4322, 0.8344, 0.4322, 0.8344, 0.4322, 0.6689, 0.4322, 0.2156, 0.7678, 0.1656, 0.7678, 0.1656, 0.7678, 0.2156, 0.7678, 0.1656, 0.7678, 0.2156, 0.7678, 0.2156, 0.7678, 0.1656, 0.7678, 0.1656, 0.7678, 0.1656, 0.6142, 0.1656, 0.6142, 0.1656, 0.7678, 0.1656, 0.6142, 0.1656, 0.7678, 0.1656, 0.7678, 0.1656, 0.6142, 0.1656, 0.6142, 0.2156, 0.6142, 0.2156, 0.6142, 0.1656, 0.6142, 0.2156, 0.6142, 0.1656, 0.6142, 0.1656, 0.6142, 0.2156, 0.6142, 0.2156, 0.6142, 0.2156, 0.7678, 0.2156, 0.7678, 0.2156, 0.6142, 0.2156, 0.7678, 0.2156, 0.6142, 0.2156, 0.6142, 0.2156, 0.7678, 0.6689, 0.6142, 0.5861, 0.6142, 0.5861, 0.6142, 0.6689, 0.6142, 0.5861, 0.6142, 0.6689, 0.6142, 0.6689, 0.6142, 0.5861, 0.6142, 0.5861, 0.6142, 0.3344, 0.3071, 0.3344, 0.3071, 0.5861, 0.6142, 0.3344, 0.3071, 0.5861, 0.6142, 0.5861, 0.6142, 0.3344, 0.3071, 0.3344, 0.3071, 0.5861, 0.0, 0.5861, 0.0, 0.3344, 0.3071, 0.5861, 0.0, 0.3344, 0.3071, 0.3344, 0.3071, 0.5861, 0.0, 0.5861, 0.0, 0.6689, 7.322e-08, 0.6689, 7.322e-08, 0.5861, 0.0, 0.6689, 7.322e-08, 0.5861, 0.0, 0.5861, 0.0, 0.6689, 7.322e-08, 0.6689, 7.322e-08, 0.4172, 0.3071, 0.4172, 0.3071, 0.6689, 7.322e-08, 0.4172, 0.3071, 0.6689, 7.322e-08, 0.6689, 7.322e-08, 0.4172, 0.3071, 0.4172, 0.3071, 0.6689, 0.6142, 0.6689, 0.6142, 0.4172, 0.3071, 0.6689, 0.6142, 0.4172, 0.3071, 0.4172, 0.3071, 0.6689, 0.6142, 0.6689, 0.3858, 0.6689, 1.648e-07, 0.6689, 1.648e-07, 0.6689, 0.3858, 0.6689, 1.648e-07, 0.6689, 0.3858, 0.6689, 0.3858, 0.6689, 1.648e-07, 0.6689, 1.648e-07, 0.8344, 0.0, 0.8344, 0.0, 0.6689, 1.648e-07, 0.8344, 0.0, 0.6689, 1.648e-07, 0.6689, 1.648e-07, 0.8344, 0.0, 0.8344, 0.0, 0.8344, 0.3858, 0.8344, 0.3858, 0.8344, 0.0, 0.8344, 0.3858, 0.8344, 0.0, 0.8344, 0.0, 0.8344, 0.3858, 0.8344, 0.3858, 0.6689, 0.3858, 0.6689, 0.3858, 0.8344, 0.3858, 0.6689, 0.3858, 0.8344, 0.3858, 0.8344, 0.3858, 0.6689, 0.3858, 0.1656, 1.0, 0.0, 1.0, 0.0, 1.0, 0.1656, 1.0, 0.0, 1.0, 0.1656, 1.0, 0.1656, 1.0, 0.0, 1.0, 0.0, 1.0, 1.48e-08, 0.6142, 1.48e-08, 0.6142, 0.0, 1.0, 1.48e-08, 0.6142, 0.0, 1.0, 0.0, 1.0, 1.48e-08, 0.6142, 1.48e-08, 0.6142, 0.1656, 0.6142, 0.1656, 0.6142, 1.48e-08, 0.6142, 0.1656, 0.6142, 1.48e-08, 0.6142, 1.48e-08, 0.6142, 0.1656, 0.6142, 0.1656, 0.6142, 0.1656, 1.0, 0.1656, 1.0, 0.1656, 0.6142, 0.1656, 1.0, 0.1656, 0.6142, 0.1656, 0.6142, 0.1656, 1.0, 0.2517, 0.0, 0.3344, 1.464e-07, 0.3344, 1.464e-07, 0.2517, 0.0, 0.3344, 1.464e-07, 0.2517, 0.0, 0.2517, 0.0, 0.3344, 1.464e-07, 0.3344, 1.464e-07, 0.08278, 0.3071, 0.08278, 0.3071, 0.3344, 1.464e-07, 0.08278, 0.3071, 0.3344, 1.464e-07, 0.3344, 1.464e-07, 0.08278, 0.3071, 0.08278, 0.3071, 0.3344, 0.6142, 0.3344, 0.6142, 0.08278, 0.3071, 0.3344, 0.6142, 0.08278, 0.3071, 0.08278, 0.3071, 0.3344, 0.6142, 0.3344, 0.6142, 0.2517, 0.6142, 0.2517, 0.6142, 0.3344, 0.6142, 0.2517, 0.6142, 0.3344, 0.6142, 0.3344, 0.6142, 0.2517, 0.6142, 0.2517, 0.6142, 0.0, 0.3071, 0.0, 0.3071, 0.2517, 0.6142, 0.0, 0.3071, 0.2517, 0.6142, 0.2517, 0.6142, 0.0, 0.3071, 0.0, 0.3071, 0.2517, 0.0, 0.2517, 0.0, 0.0, 0.3071, 0.2517, 0.0, 0.0, 0.3071, 0.0, 0.3071, 0.2517, 0.0, 0.8344, 0.818, 0.6689, 0.818, 0.6689, 0.818, 0.8344, 0.818, 0.6689, 0.818, 0.8344, 0.818, 0.8344, 0.818, 0.6689, 0.818, 0.6689, 0.818, 0.6689, 0.4322, 0.6689, 0.4322, 0.6689, 0.818, 0.6689, 0.4322, 0.6689, 0.818, 0.6689, 0.818, 0.6689, 0.4322, 0.6689, 0.4322, 0.8344, 0.4322, 0.8344, 0.4322, 0.6689, 0.4322, 0.8344, 0.4322, 0.6689, 0.4322, 0.6689, 0.4322, 0.8344, 0.4322, 0.8344, 0.4322, 0.8344, 0.818, 0.8344, 0.818, 0.8344, 0.4322, 0.8344, 0.818, 0.8344, 0.4322, 0.8344, 0.4322, 0.8344, 0.818, 0.8344, 0.3858, 0.8344, 1.464e-07, 0.8344, 1.464e-07, 0.8344, 0.3858, 0.8344, 1.464e-07, 0.8344, 0.3858, 0.8344, 0.3858, 0.8344, 1.464e-07, 0.8344, 1.464e-07, 1.0, 0.0, 1.0, 0.0, 0.8344, 1.464e-07, 1.0, 0.0, 0.8344, 1.464e-07, 0.8344, 1.464e-07, 1.0, 0.0, 1.0, 0.0, 1.0, 0.3858, 1.0, 0.3858, 1.0, 0.0, 1.0, 0.3858, 1.0, 0.0, 1.0, 0.0, 1.0, 0.3858, 1.0, 0.3858, 0.8344, 0.3858, 0.8344, 0.3858, 1.0, 0.3858, 0.8344, 0.3858, 1.0, 0.3858, 1.0, 0.3858, 0.8344, 0.3858, 0.6689, 0.4322, 0.6689, 0.3858, 0.6689, 0.3858, 0.6689, 0.4322, 0.6689, 0.3858, 0.6689, 0.4322, 0.6689, 0.4322, 0.6689, 0.3858, 0.6689, 0.3858, 0.8344, 0.3858, 0.8344, 0.3858, 0.6689, 0.3858, 0.8344, 0.3858, 0.6689, 0.3858, 0.6689, 0.3858, 0.8344, 0.3858, 0.8344, 0.3858, 0.8344, 0.4322, 0.8344, 0.4322, 0.8344, 0.3858, 0.8344, 0.4322, 0.8344, 0.3858, 0.8344, 0.3858, 0.8344, 0.4322, 0.8344, 0.4322, 0.6689, 0.4322, 0.6689, 0.4322, 0.8344, 0.4322, 0.6689, 0.4322, 0.8344, 0.4322, 0.8344, 0.4322, 0.6689, 0.4322, 0.2156, 0.7678, 0.1656, 0.7678, 0.1656, 0.7678, 0.2156, 0.7678, 0.1656, 0.7678, 0.2156, 0.7678, 0.2156, 0.7678, 0.1656, 0.7678, 0.1656, 0.7678, 0.1656, 0.6142, 0.1656, 0.6142, 0.1656, 0.7678, 0.1656, 0.6142, 0.1656, 0.7678, 0.1656, 0.7678, 0.1656, 0.6142, 0.1656, 0.6142, 0.2156, 0.6142, 0.2156, 0.6142, 0.1656, 0.6142, 0.2156, 0.6142, 0.1656, 0.6142, 0.1656, 0.6142, 0.2156, 0.6142, 0.2156, 0.6142, 0.2156, 0.7678, 0.2156, 0.7678, 0.2156, 0.6142, 0.2156, 0.7678, 0.2156, 0.6142, 0.2156, 0.6142, 0.2156, 0.7678, 0.6689, 0.6142, 0.5861, 0.6142, 0.5861, 0.6142, 0.6689, 0.6142, 0.5861, 0.6142, 0.6689, 0.6142, 0.6689, 0.6142, 0.5861, 0.6142, 0.5861, 0.6142, 0.3344, 0.3071, 0.3344, 0.3071, 0.5861, 0.6142, 0.3344, 0.3071, 0.5861, 0.6142, 0.5861, 0.6142, 0.3344, 0.3071, 0.3344, 0.3071, 0.5861, 0.0, 0.5861, 0.0, 0.3344, 0.3071, 0.5861, 0.0, 0.3344, 0.3071, 0.3344, 0.3071, 0.5861, 0.0, 0.5861, 0.0, 0.6689, 7.322e-08, 0.6689, 7.322e-08, 0.5861, 0.0, 0.6689, 7.322e-08, 0.5861, 0.0, 0.5861, 0.0, 0.6689, 7.322e-08, 0.6689, 7.322e-08, 0.4172, 0.3071, 0.4172, 0.3071, 0.6689, 7.322e-08, 0.4172, 0.3071, 0.6689, 7.322e-08, 0.6689, 7.322e-08, 0.4172, 0.3071, 0.4172, 0.3071, 0.6689, 0.6142, 0.6689, 0.6142, 0.4172, 0.3071, 0.6689, 0.6142, 0.4172, 0.3071, 0.4172, 0.3071, 0.6689, 0.6142, 0.6689, 0.3858, 0.6689, 1.648e-07, 0.6689, 1.648e-07, 0.6689, 0.3858, 0.6689, 1.648e-07, 0.6689, 0.3858, 0.6689, 0.3858, 0.6689, 1.648e-07, 0.6689, 1.648e-07, 0.8344, 0.0, 0.8344, 0.0, 0.6689, 1.648e-07, 0.8344, 0.0, 0.6689, 1.648e-07, 0.6689, 1.648e-07, 0.8344, 0.0, 0.8344, 0.0, 0.8344, 0.3858, 0.8344, 0.3858, 0.8344, 0.0, 0.8344, 0.3858, 0.8344, 0.0, 0.8344, 0.0, 0.8344, 0.3858, 0.8344, 0.3858, 0.6689, 0.3858, 0.6689, 0.3858, 0.8344, 0.3858, 0.6689, 0.3858, 0.8344, 0.3858, 0.8344, 0.3858, 0.6689, 0.3858, 0.1656, 1.0, 0.0, 1.0, 0.0, 1.0, 0.1656, 1.0, 0.0, 1.0, 0.1656, 1.0, 0.1656, 1.0, 0.0, 1.0, 0.0, 1.0, 1.48e-08, 0.6142, 1.48e-08, 0.6142, 0.0, 1.0, 1.48e-08, 0.6142, 0.0, 1.0, 0.0, 1.0, 1.48e-08, 0.6142, 1.48e-08, 0.6142, 0.1656, 0.6142, 0.1656, 0.6142, 1.48e-08, 0.6142, 0.1656, 0.6142, 1.48e-08, 0.6142, 1.48e-08, 0.6142, 0.1656, 0.6142, 0.1656, 0.6142, 0.1656, 1.0, 0.1656, 1.0, 0.1656, 0.6142, 0.1656, 1.0, 0.1656, 0.6142, 0.1656, 0.6142, 0.1656, 1.0, 0.2517, 0.0, 0.3344, 1.464e-07, 0.3344, 1.464e-07, 0.2517, 0.0, 0.3344, 1.464e-07, 0.2517, 0.0, 0.2517, 0.0, 0.3344, 1.464e-07, 0.3344, 1.464e-07, 0.08278, 0.3071, 0.08278, 0.3071, 0.3344, 1.464e-07, 0.08278, 0.3071, 0.3344, 1.464e-07, 0.3344, 1.464e-07, 0.08278, 0.3071, 0.08278, 0.3071, 0.3344, 0.6142, 0.3344, 0.6142, 0.08278, 0.3071, 0.3344, 0.6142, 0.08278, 0.3071, 0.08278, 0.3071, 0.3344, 0.6142, 0.3344, 0.6142, 0.2517, 0.6142, 0.2517, 0.6142, 0.3344, 0.6142, 0.2517, 0.6142, 0.3344, 0.6142, 0.3344, 0.6142, 0.2517, 0.6142, 0.2517, 0.6142, 0.0, 0.3071, 0.0, 0.3071, 0.2517, 0.6142, 0.0, 0.3071, 0.2517, 0.6142, 0.2517, 0.6142, 0.0, 0.3071, 0.0, 0.3071, 0.2517, 0.0, 0.2517, 0.0, 0.0, 0.3071, 0.2517, 0.0, 0.0, 0.3071, 0.0, 0.3071, 0.2517, 0.0, 0.8344, 0.818, 0.6689, 0.818, 0.6689, 0.818, 0.8344, 0.818, 0.6689, 0.818, 0.8344, 0.818, 0.8344, 0.818, 0.6689, 0.818, 0.6689, 0.818, 0.6689, 0.4322, 0.6689, 0.4322, 0.6689, 0.818, 0.6689, 0.4322, 0.6689, 0.818, 0.6689, 0.818, 0.6689, 0.4322, 0.6689, 0.4322, 0.8344, 0.4322, 0.8344, 0.4322, 0.6689, 0.4322, 0.8344, 0.4322, 0.6689, 0.4322, 0.6689, 0.4322, 0.8344, 0.4322, 0.8344, 0.4322, 0.8344, 0.818, 0.8344, 0.818, 0.8344, 0.4322, 0.8344, 0.818, 0.8344, 0.4322, 0.8344, 0.4322, 0.8344, 0.818, 0.8344, 0.3858, 0.8344, 1.464e-07, 0.8344, 1.464e-07, 0.8344, 0.3858, 0.8344, 1.464e-07, 0.8344, 0.3858, 0.8344, 0.3858, 0.8344, 1.464e-07, 0.8344, 1.464e-07, 1.0, 0.0, 1.0, 0.0, 0.8344, 1.464e-07, 1.0, 0.0, 0.8344, 1.464e-07, 0.8344, 1.464e-07, 1.0, 0.0, 1.0, 0.0, 1.0, 0.3858, 1.0, 0.3858, 1.0, 0.0, 1.0, 0.3858, 1.0, 0.0, 1.0, 0.0, 1.0, 0.3858, 1.0, 0.3858, 0.8344, 0.3858, 0.8344, 0.3858, 1.0, 0.3858, 0.8344, 0.3858, 1.0, 0.3858, 1.0, 0.3858, 0.8344, 0.3858, 0.6689, 0.4322, 0.6689, 0.3858, 0.6689, 0.3858, 0.6689, 0.4322, 0.6689, 0.3858, 0.6689, 0.4322, 0.6689, 0.4322, 0.6689, 0.3858, 0.6689, 0.3858, 0.8344, 0.3858, 0.8344, 0.3858, 0.6689, 0.3858, 0.8344, 0.3858, 0.6689, 0.3858, 0.6689, 0.3858, 0.8344, 0.3858, 0.8344, 0.3858, 0.8344, 0.4322, 0.8344, 0.4322, 0.8344, 0.3858, 0.8344, 0.4322, 0.8344, 0.3858, 0.8344, 0.3858, 0.8344, 0.4322, 0.8344, 0.4322, 0.6689, 0.4322, 0.6689, 0.4322, 0.8344, 0.4322, 0.6689, 0.4322, 0.8344, 0.4322, 0.8344, 0.4322, 0.6689, 0.4322, 0.2156, 0.7678, 0.1656, 0.7678, 0.1656, 0.7678, 0.2156, 0.7678, 0.1656, 0.7678, 0.2156, 0.7678, 0.2156, 0.7678, 0.1656, 0.7678, 0.1656, 0.7678, 0.1656, 0.6142, 0.1656, 0.6142, 0.1656, 0.7678, 0.1656, 0.6142, 0.1656, 0.7678, 0.1656, 0.7678, 0.1656, 0.6142, 0.1656, 0.6142, 0.2156, 0.6142, 0.2156, 0.6142, 0.1656, 0.6142, 0.2156, 0.6142, 0.1656, 0.6142, 0.1656, 0.6142, 0.2156, 0.6142, 0.2156, 0.6142, 0.2156, 0.7678, 0.2156, 0.7678, 0.2156, 0.6142, 0.2156, 0.7678, 0.2156, 0.6142, 0.2156, 0.6142, 0.2156, 0.7678, 0.6689, 0.6142, 0.5861, 0.6142, 0.5861, 0.6142, 0.6689, 0.6142, 0.5861, 0.6142, 0.6689, 0.6142, 0.6689, 0.6142, 0.5861, 0.6142, 0.5861, 0.6142, 0.3344, 0.3071, 0.3344, 0.3071, 0.5861, 0.6142, 0.3344, 0.3071, 0.5861, 0.6142, 0.5861, 0.6142, 0.3344, 0.3071, 0.3344, 0.3071, 0.5861, 0.0, 0.5861, 0.0, 0.3344, 0.3071, 0.5861, 0.0, 0.3344, 0.3071, 0.3344, 0.3071, 0.5861, 0.0, 0.5861, 0.0, 0.6689, 7.322e-08, 0.6689, 7.322e-08, 0.5861, 0.0, 0.6689, 7.322e-08, 0.5861, 0.0, 0.5861, 0.0, 0.6689, 7.322e-08, 0.6689, 7.322e-08, 0.4172, 0.3071, 0.4172, 0.3071, 0.6689, 7.322e-08, 0.4172, 0.3071, 0.6689, 7.322e-08, 0.6689, 7.322e-08, 0.4172, 0.3071, 0.4172, 0.3071, 0.6689, 0.6142, 0.6689, 0.6142, 0.4172, 0.3071, 0.6689, 0.6142, 0.4172, 0.3071, 0.4172, 0.3071, 0.6689, 0.6142, 0.6689, 0.3858, 0.6689, 1.648e-07, 0.6689, 1.648e-07, 0.6689, 0.3858, 0.6689, 1.648e-07, 0.6689, 0.3858, 0.6689, 0.3858, 0.6689, 1.648e-07, 0.6689, 1.648e-07, 0.8344, 0.0, 0.8344, 0.0, 0.6689, 1.648e-07, 0.8344, 0.0, 0.6689, 1.648e-07, 0.6689, 1.648e-07, 0.8344, 0.0, 0.8344, 0.0, 0.8344, 0.3858, 0.8344, 0.3858, 0.8344, 0.0, 0.8344, 0.3858, 0.8344, 0.0, 0.8344, 0.0, 0.8344, 0.3858, 0.8344, 0.3858, 0.6689, 0.3858, 0.6689, 0.3858, 0.8344, 0.3858, 0.6689, 0.3858, 0.8344, 0.3858, 0.8344, 0.3858, 0.6689, 0.3858, 0.1656, 1.0, 0.0, 1.0, 0.0, 1.0, 0.1656, 1.0, 0.0, 1.0, 0.1656, 1.0, 0.1656, 1.0, 0.0, 1.0, 0.0, 1.0, 1.48e-08, 0.6142, 1.48e-08, 0.6142, 0.0, 1.0, 1.48e-08, 0.6142, 0.0, 1.0, 0.0, 1.0, 1.48e-08, 0.6142, 1.48e-08, 0.6142, 0.1656, 0.6142, 0.1656, 0.6142, 1.48e-08, 0.6142, 0.1656, 0.6142, 1.48e-08, 0.6142, 1.48e-08, 0.6142, 0.1656, 0.6142, 0.1656, 0.6142, 0.1656, 1.0, 0.1656, 1.0, 0.1656, 0.6142, 0.1656, 1.0, 0.1656, 0.6142, 0.1656, 0.6142, 0.1656, 1.0, 0.2517, 0.0, 0.3344, 1.464e-07, 0.3344, 1.464e-07, 0.2517, 0.0, 0.3344, 1.464e-07, 0.2517, 0.0, 0.2517, 0.0, 0.3344, 1.464e-07, 0.3344, 1.464e-07, 0.08278, 0.3071, 0.08278, 0.3071, 0.3344, 1.464e-07, 0.08278, 0.3071, 0.3344, 1.464e-07, 0.3344, 1.464e-07, 0.08278, 0.3071, 0.08278, 0.3071, 0.3344, 0.6142, 0.3344, 0.6142, 0.08278, 0.3071, 0.3344, 0.6142, 0.08278, 0.3071, 0.08278, 0.3071, 0.3344, 0.6142, 0.3344, 0.6142, 0.2517, 0.6142, 0.2517, 0.6142, 0.3344, 0.6142, 0.2517, 0.6142, 0.3344, 0.6142, 0.3344, 0.6142, 0.2517, 0.6142, 0.2517, 0.6142, 0.0, 0.3071, 0.0, 0.3071, 0.2517, 0.6142, 0.0, 0.3071, 0.2517, 0.6142, 0.2517, 0.6142, 0.0, 0.3071, 0.0, 0.3071, 0.2517, 0.0, 0.2517, 0.0, 0.0, 0.3071, 0.2517, 0.0, 0.0, 0.3071, 0.0, 0.3071, 0.2517, 0.0, 0.8344, 0.818, 0.6689, 0.818, 0.6689, 0.818, 0.8344, 0.818, 0.6689, 0.818, 0.8344, 0.818, 0.8344, 0.818, 0.6689, 0.818, 0.6689, 0.818, 0.6689, 0.4322, 0.6689, 0.4322, 0.6689, 0.818, 0.6689, 0.4322, 0.6689, 0.818, 0.6689, 0.818, 0.6689, 0.4322, 0.6689, 0.4322, 0.8344, 0.4322, 0.8344, 0.4322, 0.6689, 0.4322, 0.8344, 0.4322, 0.6689, 0.4322, 0.6689, 0.4322, 0.8344, 0.4322, 0.8344, 0.4322, 0.8344, 0.818, 0.8344, 0.818, 0.8344, 0.4322, 0.8344, 0.818, 0.8344, 0.4322, 0.8344, 0.4322, 0.8344, 0.818, 0.8344, 0.3858, 0.8344, 1.464e-07, 0.8344, 1.464e-07, 0.8344, 0.3858, 0.8344, 1.464e-07, 0.8344, 0.3858, 0.8344, 0.3858, 0.8344, 1.464e-07, 0.8344, 1.464e-07, 1.0, 0.0, 1.0, 0.0, 0.8344, 1.464e-07, 1.0, 0.0, 0.8344, 1.464e-07, 0.8344, 1.464e-07, 1.0, 0.0, 1.0, 0.0, 1.0, 0.3858, 1.0, 0.3858, 1.0, 0.0, 1.0, 0.3858, 1.0, 0.0, 1.0, 0.0, 1.0, 0.3858, 1.0, 0.3858, 0.8344, 0.3858, 0.8344, 0.3858, 1.0, 0.3858, 0.8344, 0.3858, 1.0, 0.3858, 1.0, 0.3858, 0.8344, 0.3858, 0.6689, 0.4322, 0.6689, 0.3858, 0.6689, 0.3858, 0.6689, 0.4322, 0.6689, 0.3858, 0.6689, 0.4322, 0.6689, 0.4322, 0.6689, 0.3858, 0.6689, 0.3858, 0.8344, 0.3858, 0.8344, 0.3858, 0.6689, 0.3858, 0.8344, 0.3858, 0.6689, 0.3858, 0.6689, 0.3858, 0.8344, 0.3858, 0.8344, 0.3858, 0.8344, 0.4322, 0.8344, 0.4322, 0.8344, 0.3858, 0.8344, 0.4322, 0.8344, 0.3858, 0.8344, 0.3858, 0.8344, 0.4322, 0.8344, 0.4322, 0.6689, 0.4322, 0.6689, 0.4322, 0.8344, 0.4322, 0.6689, 0.4322, 0.8344, 0.4322, 0.8344, 0.4322, 0.6689, 0.4322, 0.2156, 0.7678, 0.1656, 0.7678, 0.1656, 0.7678, 0.2156, 0.7678, 0.1656, 0.7678, 0.2156, 0.7678, 0.2156, 0.7678, 0.1656, 0.7678, 0.1656, 0.7678, 0.1656, 0.6142, 0.1656, 0.6142, 0.1656, 0.7678, 0.1656, 0.6142, 0.1656, 0.7678, 0.1656, 0.7678, 0.1656, 0.6142, 0.1656, 0.6142, 0.2156, 0.6142, 0.2156, 0.6142, 0.1656, 0.6142, 0.2156, 0.6142, 0.1656, 0.6142, 0.1656, 0.6142, 0.2156, 0.6142, 0.2156, 0.6142, 0.2156, 0.7678, 0.2156, 0.7678, 0.2156, 0.6142, 0.2156, 0.7678, 0.2156, 0.6142, 0.2156, 0.6142, 0.2156, 0.7678, 0.6689, 0.6142, 0.5861, 0.6142, 0.5861, 0.6142, 0.6689, 0.6142, 0.5861, 0.6142, 0.6689, 0.6142, 0.6689, 0.6142, 0.5861, 0.6142, 0.5861, 0.6142, 0.3344, 0.3071, 0.3344, 0.3071, 0.5861, 0.6142, 0.3344, 0.3071, 0.5861, 0.6142, 0.5861, 0.6142, 0.3344, 0.3071, 0.3344, 0.3071, 0.5861, 0.0, 0.5861, 0.0, 0.3344, 0.3071, 0.5861, 0.0, 0.3344, 0.3071, 0.3344, 0.3071, 0.5861, 0.0, 0.5861, 0.0, 0.6689, 7.322e-08, 0.6689, 7.322e-08, 0.5861, 0.0, 0.6689, 7.322e-08, 0.5861, 0.0, 0.5861, 0.0, 0.6689, 7.322e-08, 0.6689, 7.322e-08, 0.4172, 0.3071, 0.4172, 0.3071, 0.6689, 7.322e-08, 0.4172, 0.3071, 0.6689, 7.322e-08, 0.6689, 7.322e-08, 0.4172, 0.3071, 0.4172, 0.3071, 0.6689, 0.6142, 0.6689, 0.6142, 0.4172, 0.3071, 0.6689, 0.6142, 0.4172, 0.3071, 0.4172, 0.3071, 0.6689, 0.6142, 0.6689, 0.3858, 0.6689, 1.648e-07, 0.6689, 1.648e-07, 0.6689, 0.3858, 0.6689, 1.648e-07, 0.6689, 0.3858, 0.6689, 0.3858, 0.6689, 1.648e-07, 0.6689, 1.648e-07, 0.8344, 0.0, 0.8344, 0.0, 0.6689, 1.648e-07, 0.8344, 0.0, 0.6689, 1.648e-07, 0.6689, 1.648e-07, 0.8344, 0.0, 0.8344, 0.0, 0.8344, 0.3858, 0.8344, 0.3858, 0.8344, 0.0, 0.8344, 0.3858, 0.8344, 0.0, 0.8344, 0.0, 0.8344, 0.3858, 0.8344, 0.3858, 0.6689, 0.3858, 0.6689, 0.3858, 0.8344, 0.3858, 0.6689, 0.3858, 0.8344, 0.3858, 0.8344, 0.3858, 0.6689, 0.3858, 0.1656, 1.0, 0.0, 1.0, 0.0, 1.0, 0.1656, 1.0, 0.0, 1.0, 0.1656, 1.0, 0.1656, 1.0, 0.0, 1.0, 0.0, 1.0, 1.48e-08, 0.6142, 1.48e-08, 0.6142, 0.0, 1.0, 1.48e-08, 0.6142, 0.0, 1.0, 0.0, 1.0, 1.48e-08, 0.6142, 1.48e-08, 0.6142, 0.1656, 0.6142, 0.1656, 0.6142, 1.48e-08, 0.6142, 0.1656, 0.6142, 1.48e-08, 0.6142, 1.48e-08, 0.6142, 0.1656, 0.6142, 0.1656, 0.6142, 0.1656, 1.0, 0.1656, 1.0, 0.1656, 0.6142, 0.1656, 1.0, 0.1656, 0.6142, 0.1656, 0.6142, 0.1656, 1.0, 0.2517, 0.0, 0.3344, 1.464e-07, 0.3344, 1.464e-07, 0.2517, 0.0, 0.3344, 1.464e-07, 0.2517, 0.0, 0.2517, 0.0, 0.3344, 1.464e-07, 0.3344, 1.464e-07, 0.08278, 0.3071, 0.08278, 0.3071, 0.3344, 1.464e-07, 0.08278, 0.3071, 0.3344, 1.464e-07, 0.3344, 1.464e-07, 0.08278, 0.3071, 0.08278, 0.3071, 0.3344, 0.6142, 0.3344, 0.6142, 0.08278, 0.3071, 0.3344, 0.6142, 0.08278, 0.3071, 0.08278, 0.3071, 0.3344, 0.6142, 0.3344, 0.6142, 0.2517, 0.6142, 0.2517, 0.6142, 0.3344, 0.6142, 0.2517, 0.6142, 0.3344, 0.6142, 0.3344, 0.6142, 0.2517, 0.6142, 0.2517, 0.6142, 0.0, 0.3071, 0.0, 0.3071, 0.2517, 0.6142, 0.0, 0.3071, 0.2517, 0.6142, 0.2517, 0.6142, 0.0, 0.3071, 0.0, 0.3071, 0.2517, 0.0, 0.2517, 0.0, 0.0, 0.3071, 0.2517, 0.0, 0.0, 0.3071, 0.0, 0.3071, 0.2517, 0.0, 0.8344, 0.818, 0.6689, 0.818, 0.6689, 0.818, 0.8344, 0.818, 0.6689, 0.818, 0.8344, 0.818, 0.8344, 0.818, 0.6689, 0.818, 0.6689, 0.818, 0.6689, 0.4322, 0.6689, 0.4322, 0.6689, 0.818, 0.6689, 0.4322, 0.6689, 0.818, 0.6689, 0.818, 0.6689, 0.4322, 0.6689, 0.4322, 0.8344, 0.4322, 0.8344, 0.4322, 0.6689, 0.4322, 0.8344, 0.4322, 0.6689, 0.4322, 0.6689, 0.4322, 0.8344, 0.4322, 0.8344, 0.4322, 0.8344, 0.818, 0.8344, 0.818, 0.8344, 0.4322, 0.8344, 0.818, 0.8344, 0.4322, 0.8344, 0.4322, 0.8344, 0.818, 0.8344, 0.3858, 0.8344, 1.464e-07, 0.8344, 1.464e-07, 0.8344, 0.3858, 0.8344, 1.464e-07, 0.8344, 0.3858, 0.8344, 0.3858, 0.8344, 1.464e-07, 0.8344, 1.464e-07, 1.0, 0.0, 1.0, 0.0, 0.8344, 1.464e-07, 1.0, 0.0, 0.8344, 1.464e-07, 0.8344, 1.464e-07, 1.0, 0.0, 1.0, 0.0, 1.0, 0.3858, 1.0, 0.3858, 1.0, 0.0, 1.0, 0.3858, 1.0, 0.0, 1.0, 0.0, 1.0, 0.3858, 1.0, 0.3858, 0.8344, 0.3858, 0.8344, 0.3858, 1.0, 0.3858, 0.8344, 0.3858, 1.0, 0.3858, 1.0, 0.3858, 0.8344, 0.3858, 0.6689, 0.4322, 0.6689, 0.3858, 0.6689, 0.3858, 0.6689, 0.4322, 0.6689, 0.3858, 0.6689, 0.4322, 0.6689, 0.4322, 0.6689, 0.3858, 0.6689, 0.3858, 0.8344, 0.3858, 0.8344, 0.3858, 0.6689, 0.3858, 0.8344, 0.3858, 0.6689, 0.3858, 0.6689, 0.3858, 0.8344, 0.3858, 0.8344, 0.3858, 0.8344, 0.4322, 0.8344, 0.4322, 0.8344, 0.3858, 0.8344, 0.4322, 0.8344, 0.3858, 0.8344, 0.3858, 0.8344, 0.4322, 0.8344, 0.4322, 0.6689, 0.4322, 0.6689, 0.4322, 0.8344, 0.4322, 0.6689, 0.4322, 0.8344, 0.4322, 0.8344, 0.4322, 0.6689, 0.4322, 0.2156, 0.7678, 0.1656, 0.7678, 0.1656, 0.7678, 0.2156, 0.7678, 0.1656, 0.7678, 0.2156, 0.7678, 0.2156, 0.7678, 0.1656, 0.7678, 0.1656, 0.7678, 0.1656, 0.6142, 0.1656, 0.6142, 0.1656, 0.7678, 0.1656, 0.6142, 0.1656, 0.7678, 0.1656, 0.7678, 0.1656, 0.6142, 0.1656, 0.6142, 0.2156, 0.6142, 0.2156, 0.6142, 0.1656, 0.6142, 0.2156, 0.6142, 0.1656, 0.6142, 0.1656, 0.6142, 0.2156, 0.6142, 0.2156, 0.6142, 0.2156, 0.7678, 0.2156, 0.7678, 0.2156, 0.6142, 0.2156, 0.7678, 0.2156, 0.6142, 0.2156, 0.6142, 0.2156, 0.7678, 0.6689, 0.6142, 0.5861, 0.6142, 0.5861, 0.6142, 0.6689, 0.6142, 0.5861, 0.6142, 0.6689, 0.6142, 0.6689, 0.6142, 0.5861, 0.6142, 0.5861, 0.6142, 0.3344, 0.3071, 0.3344, 0.3071, 0.5861, 0.6142, 0.3344, 0.3071, 0.5861, 0.6142, 0.5861, 0.6142, 0.3344, 0.3071, 0.3344, 0.3071, 0.5861, 0.0, 0.5861, 0.0, 0.3344, 0.3071, 0.5861, 0.0, 0.3344, 0.3071, 0.3344, 0.3071, 0.5861, 0.0, 0.5861, 0.0, 0.6689, 7.322e-08, 0.6689, 7.322e-08, 0.5861, 0.0, 0.6689, 7.322e-08, 0.5861, 0.0, 0.5861, 0.0, 0.6689, 7.322e-08, 0.6689, 7.322e-08, 0.4172, 0.3071, 0.4172, 0.3071, 0.6689, 7.322e-08, 0.4172, 0.3071, 0.6689, 7.322e-08, 0.6689, 7.322e-08, 0.4172, 0.3071, 0.4172, 0.3071, 0.6689, 0.6142, 0.6689, 0.6142, 0.4172, 0.3071, 0.6689, 0.6142, 0.4172, 0.3071, 0.4172, 0.3071, 0.6689, 0.6142, 0.6689, 0.3858, 0.6689, 1.648e-07, 0.6689, 1.648e-07, 0.6689, 0.3858, 0.6689, 1.648e-07, 0.6689, 0.3858, 0.6689, 0.3858, 0.6689, 1.648e-07, 0.6689, 1.648e-07, 0.8344, 0.0, 0.8344, 0.0, 0.6689, 1.648e-07, 0.8344, 0.0, 0.6689, 1.648e-07, 0.6689, 1.648e-07, 0.8344, 0.0, 0.8344, 0.0, 0.8344, 0.3858, 0.8344, 0.3858, 0.8344, 0.0, 0.8344, 0.3858, 0.8344, 0.0, 0.8344, 0.0, 0.8344, 0.3858, 0.8344, 0.3858, 0.6689, 0.3858, 0.6689, 0.3858, 0.8344, 0.3858, 0.6689, 0.3858, 0.8344, 0.3858, 0.8344, 0.3858, 0.6689, 0.3858, 0.1656, 1.0, 0.0, 1.0, 0.0, 1.0, 0.1656, 1.0, 0.0, 1.0, 0.1656, 1.0, 0.1656, 1.0, 0.0, 1.0, 0.0, 1.0, 1.48e-08, 0.6142, 1.48e-08, 0.6142, 0.0, 1.0, 1.48e-08, 0.6142, 0.0, 1.0, 0.0, 1.0, 1.48e-08, 0.6142, 1.48e-08, 0.6142, 0.1656, 0.6142, 0.1656, 0.6142, 1.48e-08, 0.6142, 0.1656, 0.6142, 1.48e-08, 0.6142, 1.48e-08, 0.6142, 0.1656, 0.6142, 0.1656, 0.6142, 0.1656, 1.0, 0.1656, 1.0, 0.1656, 0.6142, 0.1656, 1.0, 0.1656, 0.6142, 0.1656, 0.6142, 0.1656, 1.0, 0.2517, 0.0, 0.3344, 1.464e-07, 0.3344, 1.464e-07, 0.2517, 0.0, 0.3344, 1.464e-07, 0.2517, 0.0, 0.2517, 0.0, 0.3344, 1.464e-07, 0.3344, 1.464e-07, 0.08278, 0.3071, 0.08278, 0.3071, 0.3344, 1.464e-07, 0.08278, 0.3071, 0.3344, 1.464e-07, 0.3344, 1.464e-07, 0.08278, 0.3071, 0.08278, 0.3071, 0.3344, 0.6142, 0.3344, 0.6142, 0.08278, 0.3071, 0.3344, 0.6142, 0.08278, 0.3071, 0.08278, 0.3071, 0.3344, 0.6142, 0.3344, 0.6142, 0.2517, 0.6142, 0.2517, 0.6142, 0.3344, 0.6142, 0.2517, 0.6142, 0.3344, 0.6142, 0.3344, 0.6142, 0.2517, 0.6142, 0.2517, 0.6142, 0.0, 0.3071, 0.0, 0.3071, 0.2517, 0.6142, 0.0, 0.3071, 0.2517, 0.6142, 0.2517, 0.6142, 0.0, 0.3071, 0.0, 0.3071, 0.2517, 0.0, 0.2517, 0.0, 0.0, 0.3071, 0.2517, 0.0, 0.0, 0.3071, 0.0, 0.3071, 0.2517, 0.0])
me_cube.materials.append(mat_glowarrow)
me_cube.use_remesh_preserve_volume = False
me_cube.use_remesh_preserve_attributes = False
me_cube.use_mirror_vertex_groups = False
me_cube.update()

# ---- objects
ob_arrow = bpy.data.objects.new('Arrow', me_cube_001)
ob_wireframe = bpy.data.objects.new('WireFrame', me_cube)

# ---- transforms, parenting, visibility, modifiers, constraints
ob_arrow.location = (-1.49e-09, -1.863e-09, 3.63)
ob_arrow.scale = (0.4, 0.4, 0.4)
ob_arrow.lock_rotations_4d = False
ob_arrow.empty_display_type = 'ARROWS'
ob_arrow.hide_render = True
ob_arrow.lineart.crease_threshold = 0.0
ob_wireframe.location = (-3.163e-10, 9.934e-11, 3.432)
ob_wireframe.scale = (0.413, 0.413, 0.413)
ob_wireframe.lock_rotations_4d = False
ob_wireframe.empty_display_type = 'ARROWS'
ob_wireframe.lineart.crease_threshold = 0.0

# ---- collection membership
col_collection_1.objects.link(ob_arrow)
col_collection_1.objects.link(ob_wireframe)

# ---- scene / render settings (as saved in the file)
scene.frame_start = 1; scene.frame_end = 90; scene.frame_set(21)
scene.render.engine = 'CYCLES'
scene.render.resolution_percentage = 50
scene.render.dither_intensity = 0.0
scene.render.use_motion_blur = True
scene.cycles.shading_system = True
scene.cycles.use_denoising = False
scene.cycles.samples = 128
scene.cycles.sampling_pattern = 'TABULATED_SOBOL'
scene.cycles.light_sampling_threshold = 0.0
scene.cycles.use_adaptive_sampling = False
scene.cycles.use_light_tree = False
scene.cycles.blur_glossy = 0.0
scene.cycles.sample_clamp_indirect = 0.0
scene.view_settings.view_transform = 'Standard'
bpy.context.view_layer.update()

# ---- added for rendering (the .blend has no active camera): camera
cam_auto = bpy.data.cameras.new('AutoCamera')
cam_auto.lens = 50.0
cam_auto.sensor_width = 36.0
cam_auto.clip_end = 1000.0
ob_auto_camera = bpy.data.objects.new('AutoCamera', cam_auto)
scene.collection.objects.link(ob_auto_camera)
ob_auto_camera.location = (8.13523, -9.75822, 10.1189)
ob_auto_camera.rotation_euler = (1.09748, -7.21219e-08, 0.694738)
scene.camera = ob_auto_camera
bpy.context.view_layer.update()

